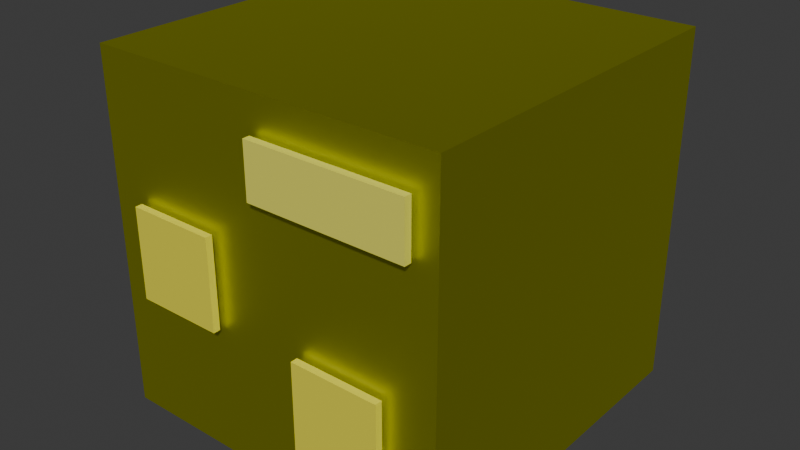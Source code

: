# Source: Big_Boi.blend  (saved by Blender 4.5.90; exported with 4.5.12 LTS)
import bpy
from mathutils import Matrix  # noqa: F401  (used for matrix-valued properties, if any)

bpy.ops.wm.read_factory_settings(use_empty=True)
scene = bpy.context.scene
scene.name = 'Scene'

# ---- collections
col_collection = bpy.data.collections.new('Collection'); scene.collection.children.link(col_collection)

# ---- materials (node trees are filled in below, after node groups)
mat_material = bpy.data.materials.new('Material')
mat_material.alpha_threshold = 0.0
mat_material.roughness = 0.5
mat_material.line_color = (0.0, 0.0, 0.0, 1.0)
mat_material_002 = bpy.data.materials.new('Material.002')
mat_material_001 = bpy.data.materials.new('Material.001')
mat_material_003 = bpy.data.materials.new('Material.003')

# ---- material node trees
mat_material.use_nodes = True; mat_material.node_tree.nodes.clear()
_N = mat_material.node_tree.nodes; _L = mat_material.node_tree.links
n0 = _N.new('ShaderNodeOutputMaterial'); n0.name = 'Material Output'; n0.location = (200, 100)
n1 = _N.new('ShaderNodeBsdfMetallic'); n1.name = 'Metallic BSDF'; n1.location = (-200, 100)
n1.inputs[0].default_value = (0.7699, 0.8007, 0.01356, 1.0)
_L.new(n1.outputs[0], n0.inputs[0])
n0.is_active_output = True
mat_material_002.use_nodes = True; mat_material_002.node_tree.nodes.clear()
_N = mat_material_002.node_tree.nodes; _L = mat_material_002.node_tree.links
n0 = _N.new('ShaderNodeBsdfPrincipled'); n0.name = 'Principled BSDF'; n0.location = (-200, 100)
n0.inputs[0].default_value = (0.7991, 0.7305, 0.05448, 1.0)
n1 = _N.new('ShaderNodeOutputMaterial'); n1.name = 'Material Output'; n1.location = (200, 100)
_L.new(n0.outputs[0], n1.inputs[0])
n1.is_active_output = True
mat_material_001.use_nodes = True; mat_material_001.node_tree.nodes.clear()
_N = mat_material_001.node_tree.nodes; _L = mat_material_001.node_tree.links
n0 = _N.new('ShaderNodeBsdfPrincipled'); n0.name = 'Principled BSDF'; n0.location = (-200, 100)
n0.inputs[0].default_value = (0.7991, 0.7305, 0.05448, 1.0)
n1 = _N.new('ShaderNodeOutputMaterial'); n1.name = 'Material Output'; n1.location = (200, 100)
_L.new(n0.outputs[0], n1.inputs[0])
n1.is_active_output = True
mat_material_003.use_nodes = True; mat_material_003.node_tree.nodes.clear()
_N = mat_material_003.node_tree.nodes; _L = mat_material_003.node_tree.links
n0 = _N.new('ShaderNodeBsdfPrincipled'); n0.name = 'Principled BSDF'; n0.location = (-200, 100)
n0.inputs[0].default_value = (0.7993, 0.7637, 0.1097, 1.0)
n1 = _N.new('ShaderNodeOutputMaterial'); n1.name = 'Material Output'; n1.location = (200, 100)
_L.new(n0.outputs[0], n1.inputs[0])
n1.is_active_output = True

# ---- world
world_world = bpy.data.worlds.new('World'); scene.world = world_world
world_world.use_nodes = True; world_world.node_tree.nodes.clear()
_N = world_world.node_tree.nodes; _L = world_world.node_tree.links
n0 = _N.new('ShaderNodeOutputWorld'); n0.name = 'World Output'; n0.location = (200, 100)
n1 = _N.new('ShaderNodeBackground'); n1.name = 'Background'; n1.location = (-200, 100)
n1.inputs[0].default_value = (0.05088, 0.05088, 0.05088, 1.0)
_L.new(n1.outputs[0], n0.inputs[0])
n0.is_active_output = True
world_world.color = (0.05088, 0.05088, 0.05088)
world_world.sun_shadow_jitter_overblur = 0.0

# ---- meshes
me_cube = bpy.data.meshes.new('Cube')
me_cube.from_pydata([(1.0, 1.0, 1.0), (1.0, 1.0, -1.0), (1.0, -1.0, 1.0), (1.0, -1.0, -1.0), (-1.0, 1.0, 1.0), (-1.0, 1.0, -1.0), (-1.0, -1.0, 1.0), (-1.0, -1.0, -1.0)], [], [(0, 4, 6, 2), (3, 2, 6, 7), (7, 6, 4, 5), (5, 1, 3, 7), (1, 0, 2, 3), (5, 4, 0, 1)])
_uv = me_cube.uv_layers.new(name='UVMap')
_uv.uv.foreach_set('vector', [0.625, 0.5, 0.875, 0.5, 0.875, 0.75, 0.625, 0.75, 0.375, 0.75, 0.625, 0.75, 0.625, 1.0, 0.375, 1.0, 0.375, 0.0, 0.625, 0.0, 0.625, 0.25, 0.375, 0.25, 0.125, 0.5, 0.375, 0.5, 0.375, 0.75, 0.125, 0.75, 0.375, 0.5, 0.625, 0.5, 0.625, 0.75, 0.375, 0.75, 0.375, 0.25, 0.625, 0.25, 0.625, 0.5, 0.375, 0.5])
me_cube.materials.append(mat_material)
me_cube.use_mirror_vertex_groups = False
me_cube.update()
me_cube_001 = bpy.data.meshes.new('Cube.001')
me_cube_001.from_pydata([(-1.0, -1.0, -1.0), (-1.0, -1.0, 1.0), (-1.0, 1.0, -1.0), (-1.0, 1.0, 1.0), (1.0, -1.0, -1.0), (1.0, -1.0, 1.0), (1.0, 1.0, -1.0), (1.0, 1.0, 1.0)], [], [(0, 1, 3, 2), (2, 3, 7, 6), (6, 7, 5, 4), (4, 5, 1, 0), (2, 6, 4, 0), (7, 3, 1, 5)])
_uv = me_cube_001.uv_layers.new(name='UVMap')
_uv.uv.foreach_set('vector', [0.375, 0.0, 0.625, 0.0, 0.625, 0.25, 0.375, 0.25, 0.375, 0.25, 0.625, 0.25, 0.625, 0.5, 0.375, 0.5, 0.375, 0.5, 0.625, 0.5, 0.625, 0.75, 0.375, 0.75, 0.375, 0.75, 0.625, 0.75, 0.625, 1.0, 0.375, 1.0, 0.125, 0.5, 0.375, 0.5, 0.375, 0.75, 0.125, 0.75, 0.625, 0.5, 0.875, 0.5, 0.875, 0.75, 0.625, 0.75])
me_cube_001.materials.append(mat_material_002)
me_cube_001.update()
me_cube_002 = bpy.data.meshes.new('Cube.002')
me_cube_002.from_pydata([(-1.0, -1.0, -1.0), (-1.0, -1.0, 1.0), (-1.0, 1.0, -1.0), (-1.0, 1.0, 1.0), (1.0, -1.0, -1.0), (1.0, -1.0, 1.0), (1.0, 1.0, -1.0), (1.0, 1.0, 1.0)], [], [(0, 1, 3, 2), (2, 3, 7, 6), (6, 7, 5, 4), (4, 5, 1, 0), (2, 6, 4, 0), (7, 3, 1, 5)])
_uv = me_cube_002.uv_layers.new(name='UVMap')
_uv.uv.foreach_set('vector', [0.375, 0.0, 0.625, 0.0, 0.625, 0.25, 0.375, 0.25, 0.375, 0.25, 0.625, 0.25, 0.625, 0.5, 0.375, 0.5, 0.375, 0.5, 0.625, 0.5, 0.625, 0.75, 0.375, 0.75, 0.375, 0.75, 0.625, 0.75, 0.625, 1.0, 0.375, 1.0, 0.125, 0.5, 0.375, 0.5, 0.375, 0.75, 0.125, 0.75, 0.625, 0.5, 0.875, 0.5, 0.875, 0.75, 0.625, 0.75])
me_cube_002.materials.append(mat_material_001)
me_cube_002.update()
me_cube_003 = bpy.data.meshes.new('Cube.003')
me_cube_003.from_pydata([(-1.0, -1.0, -1.0), (-1.0, -1.0, 1.0), (-1.0, 1.0, -1.0), (-1.0, 1.0, 1.0), (1.0, -1.0, -1.0), (1.0, -1.0, 1.0), (1.0, 1.0, -1.0), (1.0, 1.0, 1.0)], [], [(0, 1, 3, 2), (2, 3, 7, 6), (6, 7, 5, 4), (4, 5, 1, 0), (2, 6, 4, 0), (7, 3, 1, 5)])
_uv = me_cube_003.uv_layers.new(name='UVMap')
_uv.uv.foreach_set('vector', [0.375, 0.0, 0.625, 0.0, 0.625, 0.25, 0.375, 0.25, 0.375, 0.25, 0.625, 0.25, 0.625, 0.5, 0.375, 0.5, 0.375, 0.5, 0.625, 0.5, 0.625, 0.75, 0.375, 0.75, 0.375, 0.75, 0.625, 0.75, 0.625, 1.0, 0.375, 1.0, 0.125, 0.5, 0.375, 0.5, 0.375, 0.75, 0.125, 0.75, 0.625, 0.5, 0.875, 0.5, 0.875, 0.75, 0.625, 0.75])
me_cube_003.materials.append(mat_material_003)
me_cube_003.update()

# ---- objects
ob_cube = bpy.data.objects.new('Cube', me_cube)
ob_cube_001 = bpy.data.objects.new('Cube.001', me_cube_001)
ob_cube_002 = bpy.data.objects.new('Cube.002', me_cube_002)
ob_cube_003 = bpy.data.objects.new('Cube.003', me_cube_003)

# ---- transforms, parenting, visibility, modifiers, constraints
ob_cube.location = (0.0, 0.0, 5.046)
ob_cube.scale = (5.0, 5.0, 5.0)
ob_cube.lock_rotations_4d = False
ob_cube.empty_display_type = 'ARROWS'
ob_cube.lineart.crease_threshold = 0.0
ob_cube_001.location = (-2.693, -5.214, 4.994)
ob_cube_001.scale = (1.25, 0.1, 1.28)
ob_cube_002.location = (2.38, -5.214, 2.771)
ob_cube_002.scale = (1.25, 0.1, 1.25)
ob_cube_003.location = (2.227, -5.214, 8.362)
ob_cube_003.scale = (2.185, 0.1, 0.7416)

# ---- collection membership
col_collection.objects.link(ob_cube)
col_collection.objects.link(ob_cube_001)
col_collection.objects.link(ob_cube_002)
col_collection.objects.link(ob_cube_003)

# ---- scene / render settings (as saved in the file)
scene.frame_start = 1; scene.frame_end = 250; scene.frame_set(1)
scene.render.engine = 'BLENDER_EEVEE_NEXT'
bpy.context.view_layer.update()

# ---- added for rendering (the .blend has no active camera and no usable light): camera, sun
cam_auto = bpy.data.cameras.new('AutoCamera')
cam_auto.lens = 50.0
cam_auto.sensor_width = 36.0
cam_auto.clip_end = 1000.0
ob_auto_camera = bpy.data.objects.new('AutoCamera', cam_auto)
scene.collection.objects.link(ob_auto_camera)
ob_auto_camera.location = (16.1951, -19.5913, 18.0019)
ob_auto_camera.rotation_euler = (1.09748, -7.21219e-08, 0.694738)
scene.camera = ob_auto_camera
light_auto_sun = bpy.data.lights.new('AutoSun', 'SUN')
light_auto_sun.energy = 3.0
light_auto_sun.angle = 0.0523599
ob_auto_sun = bpy.data.objects.new('AutoSun', light_auto_sun)
scene.collection.objects.link(ob_auto_sun)
ob_auto_sun.rotation_euler = (0.872665, 0.174533, 0.523599)
bpy.context.view_layer.update()
